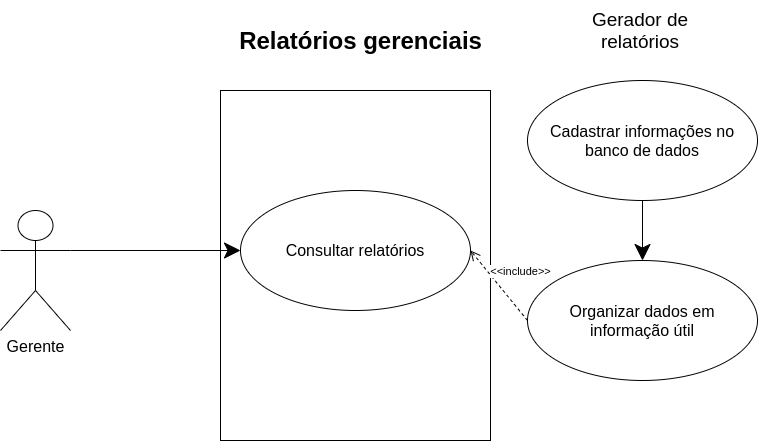

The diagram above was exported from draw.io. Its source (the exported page's mxGraphModel, read from the mxfile embedded in the PNG):
<mxGraphModel dx="1422" dy="760" grid="1" gridSize="10" guides="1" tooltips="1" connect="1" arrows="1" fold="1" page="1" pageScale="1" pageWidth="827" pageHeight="1169" math="0" shadow="0">
  <root>
    <mxCell id="0" />
    <mxCell id="1" parent="0" />
    <mxCell id="rav-OYqTNGFAF_B-5ifN-1" value="" style="rounded=0;whiteSpace=wrap;html=1;hachureGap=4;pointerEvents=0;" vertex="1" parent="1">
      <mxGeometry x="290" y="170" width="270" height="350" as="geometry" />
    </mxCell>
    <mxCell id="rav-OYqTNGFAF_B-5ifN-3" value="Relatórios gerenciais" style="text;strokeColor=none;fillColor=none;html=1;fontSize=24;fontStyle=1;verticalAlign=middle;align=center;hachureGap=4;pointerEvents=0;" vertex="1" parent="1">
      <mxGeometry x="380" y="100" width="100" height="40" as="geometry" />
    </mxCell>
    <mxCell id="rav-OYqTNGFAF_B-5ifN-4" value="&lt;font style=&quot;font-size: 16px&quot;&gt;Gerente&lt;/font&gt;" style="shape=umlActor;verticalLabelPosition=bottom;verticalAlign=top;html=1;outlineConnect=0;hachureGap=4;pointerEvents=0;" vertex="1" parent="1">
      <mxGeometry x="70" y="290" width="70" height="120" as="geometry" />
    </mxCell>
    <mxCell id="rav-OYqTNGFAF_B-5ifN-7" value="&lt;font style=&quot;font-size: 16px&quot;&gt;Consultar relatórios&lt;/font&gt;" style="ellipse;whiteSpace=wrap;html=1;hachureGap=4;pointerEvents=0;" vertex="1" parent="1">
      <mxGeometry x="310" y="270" width="230" height="120" as="geometry" />
    </mxCell>
    <mxCell id="rav-OYqTNGFAF_B-5ifN-10" value="&lt;font style=&quot;font-size: 16px&quot;&gt;Cadastrar informações no banco de dados&lt;/font&gt;" style="ellipse;whiteSpace=wrap;html=1;hachureGap=4;pointerEvents=0;" vertex="1" parent="1">
      <mxGeometry x="597" y="160" width="230" height="120" as="geometry" />
    </mxCell>
    <mxCell id="rav-OYqTNGFAF_B-5ifN-11" value="&lt;font style=&quot;font-size: 16px&quot;&gt;Organizar dados em informação útil&lt;/font&gt;" style="ellipse;whiteSpace=wrap;html=1;hachureGap=4;pointerEvents=0;" vertex="1" parent="1">
      <mxGeometry x="597" y="340" width="230" height="120" as="geometry" />
    </mxCell>
    <mxCell id="rav-OYqTNGFAF_B-5ifN-12" value="&lt;font style=&quot;font-size: 19px&quot;&gt;Gerador de relatórios&lt;/font&gt;" style="text;html=1;strokeColor=none;fillColor=none;align=center;verticalAlign=middle;whiteSpace=wrap;rounded=0;hachureGap=4;pointerEvents=0;" vertex="1" parent="1">
      <mxGeometry x="660" y="80" width="100" height="60" as="geometry" />
    </mxCell>
    <mxCell id="rav-OYqTNGFAF_B-5ifN-13" value="" style="endArrow=classic;html=1;startSize=14;endSize=14;sourcePerimeterSpacing=8;targetPerimeterSpacing=8;exitX=0.5;exitY=1;exitDx=0;exitDy=0;entryX=0.5;entryY=0;entryDx=0;entryDy=0;" edge="1" parent="1" source="rav-OYqTNGFAF_B-5ifN-10" target="rav-OYqTNGFAF_B-5ifN-11">
      <mxGeometry width="50" height="50" relative="1" as="geometry">
        <mxPoint x="700" y="340" as="sourcePoint" />
        <mxPoint x="750" y="290" as="targetPoint" />
      </mxGeometry>
    </mxCell>
    <mxCell id="rav-OYqTNGFAF_B-5ifN-14" value="&lt;font style=&quot;font-size: 11px&quot;&gt;&amp;lt;&amp;lt;include&amp;gt;&amp;gt;&lt;/font&gt;" style="html=1;verticalAlign=bottom;endArrow=open;dashed=1;endSize=8;sourcePerimeterSpacing=8;targetPerimeterSpacing=8;exitX=0;exitY=0.5;exitDx=0;exitDy=0;entryX=1;entryY=0.5;entryDx=0;entryDy=0;" edge="1" parent="1" source="rav-OYqTNGFAF_B-5ifN-11" target="rav-OYqTNGFAF_B-5ifN-7">
      <mxGeometry x="-0.2149" y="-20" relative="1" as="geometry">
        <mxPoint x="450" y="350" as="sourcePoint" />
        <mxPoint x="550" y="345" as="targetPoint" />
        <Array as="points" />
        <mxPoint as="offset" />
      </mxGeometry>
    </mxCell>
    <mxCell id="rav-OYqTNGFAF_B-5ifN-16" value="" style="endArrow=classic;html=1;startSize=14;endSize=14;sourcePerimeterSpacing=8;targetPerimeterSpacing=8;exitX=1;exitY=0.3333333333333333;exitDx=0;exitDy=0;exitPerimeter=0;entryX=0;entryY=0.5;entryDx=0;entryDy=0;" edge="1" parent="1" source="rav-OYqTNGFAF_B-5ifN-4" target="rav-OYqTNGFAF_B-5ifN-7">
      <mxGeometry width="50" height="50" relative="1" as="geometry">
        <mxPoint x="390" y="370" as="sourcePoint" />
        <mxPoint x="440" y="320" as="targetPoint" />
      </mxGeometry>
    </mxCell>
  </root>
</mxGraphModel>